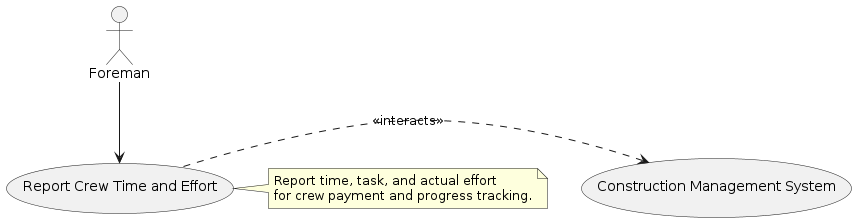

The diagram above was rendered by PlantUML. Its source (embedded in the PNG):
@startuml
actor "Foreman" as Foreman

Foreman --> (Report Crew Time and Effort)

(Report Crew Time and Effort) .> (Construction Management System) : <<interacts>>

note right of (Report Crew Time and Effort)
  Report time, task, and actual effort
  for crew payment and progress tracking.
end note
@enduml